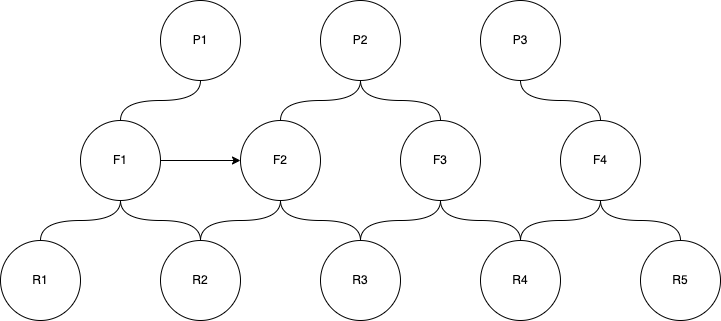

The diagram above was exported from draw.io. Its source (the exported page's mxGraphModel, read from the mxfile embedded in the PNG):
<mxGraphModel dx="869" dy="674" grid="1" gridSize="10" guides="1" tooltips="1" connect="1" arrows="1" fold="1" page="1" pageScale="1" pageWidth="827" pageHeight="1169" math="0" shadow="0">
  <root>
    <mxCell id="0" />
    <mxCell id="1" parent="0" />
    <mxCell id="9Aqn5WI3FmJwutXakzRW-1" value="R1" style="ellipse;whiteSpace=wrap;html=1;aspect=fixed;" parent="1" vertex="1">
      <mxGeometry y="280" width="80" height="80" as="geometry" />
    </mxCell>
    <mxCell id="9Aqn5WI3FmJwutXakzRW-2" value="R2" style="ellipse;whiteSpace=wrap;html=1;aspect=fixed;" parent="1" vertex="1">
      <mxGeometry x="160" y="280" width="80" height="80" as="geometry" />
    </mxCell>
    <mxCell id="9Aqn5WI3FmJwutXakzRW-3" value="R3" style="ellipse;whiteSpace=wrap;html=1;aspect=fixed;" parent="1" vertex="1">
      <mxGeometry x="320" y="280" width="80" height="80" as="geometry" />
    </mxCell>
    <mxCell id="9Aqn5WI3FmJwutXakzRW-4" value="R4" style="ellipse;whiteSpace=wrap;html=1;aspect=fixed;" parent="1" vertex="1">
      <mxGeometry x="480" y="280" width="80" height="80" as="geometry" />
    </mxCell>
    <mxCell id="9Aqn5WI3FmJwutXakzRW-5" value="R5" style="ellipse;whiteSpace=wrap;html=1;aspect=fixed;" parent="1" vertex="1">
      <mxGeometry x="640" y="280" width="80" height="80" as="geometry" />
    </mxCell>
    <mxCell id="9Aqn5WI3FmJwutXakzRW-15" style="edgeStyle=orthogonalEdgeStyle;curved=1;rounded=0;orthogonalLoop=1;jettySize=auto;html=1;exitX=0.5;exitY=1;exitDx=0;exitDy=0;entryX=0.5;entryY=0;entryDx=0;entryDy=0;endArrow=none;endFill=0;" parent="1" source="9Aqn5WI3FmJwutXakzRW-6" target="9Aqn5WI3FmJwutXakzRW-1" edge="1">
      <mxGeometry relative="1" as="geometry" />
    </mxCell>
    <mxCell id="9Aqn5WI3FmJwutXakzRW-16" style="edgeStyle=orthogonalEdgeStyle;curved=1;rounded=0;orthogonalLoop=1;jettySize=auto;html=1;exitX=0.5;exitY=1;exitDx=0;exitDy=0;entryX=0.5;entryY=0;entryDx=0;entryDy=0;endArrow=none;endFill=0;" parent="1" source="9Aqn5WI3FmJwutXakzRW-6" target="9Aqn5WI3FmJwutXakzRW-2" edge="1">
      <mxGeometry relative="1" as="geometry" />
    </mxCell>
    <mxCell id="9Aqn5WI3FmJwutXakzRW-17" style="edgeStyle=orthogonalEdgeStyle;curved=1;rounded=0;orthogonalLoop=1;jettySize=auto;html=1;exitX=1;exitY=0.5;exitDx=0;exitDy=0;entryX=0;entryY=0.5;entryDx=0;entryDy=0;" parent="1" source="9Aqn5WI3FmJwutXakzRW-6" target="9Aqn5WI3FmJwutXakzRW-7" edge="1">
      <mxGeometry relative="1" as="geometry" />
    </mxCell>
    <mxCell id="9Aqn5WI3FmJwutXakzRW-6" value="F1" style="ellipse;whiteSpace=wrap;html=1;aspect=fixed;" parent="1" vertex="1">
      <mxGeometry x="80" y="160" width="80" height="80" as="geometry" />
    </mxCell>
    <mxCell id="9Aqn5WI3FmJwutXakzRW-21" style="edgeStyle=orthogonalEdgeStyle;curved=1;rounded=0;orthogonalLoop=1;jettySize=auto;html=1;exitX=0.5;exitY=1;exitDx=0;exitDy=0;entryX=0.5;entryY=0;entryDx=0;entryDy=0;endArrow=none;endFill=0;" parent="1" source="9Aqn5WI3FmJwutXakzRW-7" target="9Aqn5WI3FmJwutXakzRW-3" edge="1">
      <mxGeometry relative="1" as="geometry" />
    </mxCell>
    <mxCell id="v8bQWA5vH3tE3QrY3fVz-1" style="edgeStyle=orthogonalEdgeStyle;curved=1;rounded=0;orthogonalLoop=1;jettySize=auto;html=1;exitX=0.5;exitY=1;exitDx=0;exitDy=0;entryX=0.5;entryY=0;entryDx=0;entryDy=0;endArrow=none;endFill=0;" edge="1" parent="1" source="9Aqn5WI3FmJwutXakzRW-7" target="9Aqn5WI3FmJwutXakzRW-2">
      <mxGeometry relative="1" as="geometry" />
    </mxCell>
    <mxCell id="9Aqn5WI3FmJwutXakzRW-7" value="F2" style="ellipse;whiteSpace=wrap;html=1;aspect=fixed;" parent="1" vertex="1">
      <mxGeometry x="240" y="160" width="80" height="80" as="geometry" />
    </mxCell>
    <mxCell id="9Aqn5WI3FmJwutXakzRW-22" style="edgeStyle=orthogonalEdgeStyle;curved=1;rounded=0;orthogonalLoop=1;jettySize=auto;html=1;exitX=0.5;exitY=1;exitDx=0;exitDy=0;entryX=0.5;entryY=0;entryDx=0;entryDy=0;endArrow=none;endFill=0;" parent="1" source="9Aqn5WI3FmJwutXakzRW-8" target="9Aqn5WI3FmJwutXakzRW-3" edge="1">
      <mxGeometry relative="1" as="geometry" />
    </mxCell>
    <mxCell id="v8bQWA5vH3tE3QrY3fVz-2" style="edgeStyle=orthogonalEdgeStyle;curved=1;rounded=0;orthogonalLoop=1;jettySize=auto;html=1;exitX=0.5;exitY=1;exitDx=0;exitDy=0;entryX=0.5;entryY=0;entryDx=0;entryDy=0;endArrow=none;endFill=0;" edge="1" parent="1" source="9Aqn5WI3FmJwutXakzRW-8" target="9Aqn5WI3FmJwutXakzRW-4">
      <mxGeometry relative="1" as="geometry" />
    </mxCell>
    <mxCell id="9Aqn5WI3FmJwutXakzRW-8" value="F3" style="ellipse;whiteSpace=wrap;html=1;aspect=fixed;" parent="1" vertex="1">
      <mxGeometry x="400" y="160" width="80" height="80" as="geometry" />
    </mxCell>
    <mxCell id="9Aqn5WI3FmJwutXakzRW-24" style="edgeStyle=orthogonalEdgeStyle;curved=1;rounded=0;orthogonalLoop=1;jettySize=auto;html=1;exitX=0.5;exitY=1;exitDx=0;exitDy=0;entryX=0.5;entryY=0;entryDx=0;entryDy=0;endArrow=none;endFill=0;" parent="1" source="9Aqn5WI3FmJwutXakzRW-9" target="9Aqn5WI3FmJwutXakzRW-4" edge="1">
      <mxGeometry relative="1" as="geometry" />
    </mxCell>
    <mxCell id="9Aqn5WI3FmJwutXakzRW-25" style="edgeStyle=orthogonalEdgeStyle;curved=1;rounded=0;orthogonalLoop=1;jettySize=auto;html=1;exitX=0.5;exitY=1;exitDx=0;exitDy=0;entryX=0.5;entryY=0;entryDx=0;entryDy=0;endArrow=none;endFill=0;" parent="1" source="9Aqn5WI3FmJwutXakzRW-9" target="9Aqn5WI3FmJwutXakzRW-5" edge="1">
      <mxGeometry relative="1" as="geometry" />
    </mxCell>
    <mxCell id="9Aqn5WI3FmJwutXakzRW-9" value="F4" style="ellipse;whiteSpace=wrap;html=1;aspect=fixed;" parent="1" vertex="1">
      <mxGeometry x="560" y="160" width="80" height="80" as="geometry" />
    </mxCell>
    <mxCell id="9Aqn5WI3FmJwutXakzRW-14" style="edgeStyle=orthogonalEdgeStyle;curved=1;rounded=0;orthogonalLoop=1;jettySize=auto;html=1;exitX=0.5;exitY=1;exitDx=0;exitDy=0;entryX=0.5;entryY=0;entryDx=0;entryDy=0;endArrow=none;endFill=0;" parent="1" source="9Aqn5WI3FmJwutXakzRW-10" target="9Aqn5WI3FmJwutXakzRW-6" edge="1">
      <mxGeometry relative="1" as="geometry" />
    </mxCell>
    <mxCell id="9Aqn5WI3FmJwutXakzRW-10" value="P1" style="ellipse;whiteSpace=wrap;html=1;aspect=fixed;" parent="1" vertex="1">
      <mxGeometry x="160" y="40" width="80" height="80" as="geometry" />
    </mxCell>
    <mxCell id="9Aqn5WI3FmJwutXakzRW-19" style="edgeStyle=orthogonalEdgeStyle;curved=1;rounded=0;orthogonalLoop=1;jettySize=auto;html=1;exitX=0.5;exitY=1;exitDx=0;exitDy=0;entryX=0.5;entryY=0;entryDx=0;entryDy=0;endArrow=none;endFill=0;" parent="1" source="9Aqn5WI3FmJwutXakzRW-11" target="9Aqn5WI3FmJwutXakzRW-7" edge="1">
      <mxGeometry relative="1" as="geometry" />
    </mxCell>
    <mxCell id="9Aqn5WI3FmJwutXakzRW-20" style="edgeStyle=orthogonalEdgeStyle;curved=1;rounded=0;orthogonalLoop=1;jettySize=auto;html=1;exitX=0.5;exitY=1;exitDx=0;exitDy=0;entryX=0.5;entryY=0;entryDx=0;entryDy=0;endArrow=none;endFill=0;" parent="1" source="9Aqn5WI3FmJwutXakzRW-11" target="9Aqn5WI3FmJwutXakzRW-8" edge="1">
      <mxGeometry relative="1" as="geometry" />
    </mxCell>
    <mxCell id="9Aqn5WI3FmJwutXakzRW-11" value="P2" style="ellipse;whiteSpace=wrap;html=1;aspect=fixed;" parent="1" vertex="1">
      <mxGeometry x="320" y="40" width="80" height="80" as="geometry" />
    </mxCell>
    <mxCell id="9Aqn5WI3FmJwutXakzRW-23" style="edgeStyle=orthogonalEdgeStyle;curved=1;rounded=0;orthogonalLoop=1;jettySize=auto;html=1;exitX=0.5;exitY=1;exitDx=0;exitDy=0;entryX=0.5;entryY=0;entryDx=0;entryDy=0;endArrow=none;endFill=0;" parent="1" source="9Aqn5WI3FmJwutXakzRW-12" target="9Aqn5WI3FmJwutXakzRW-9" edge="1">
      <mxGeometry relative="1" as="geometry" />
    </mxCell>
    <mxCell id="9Aqn5WI3FmJwutXakzRW-12" value="P3" style="ellipse;whiteSpace=wrap;html=1;aspect=fixed;" parent="1" vertex="1">
      <mxGeometry x="480" y="40" width="80" height="80" as="geometry" />
    </mxCell>
  </root>
</mxGraphModel>